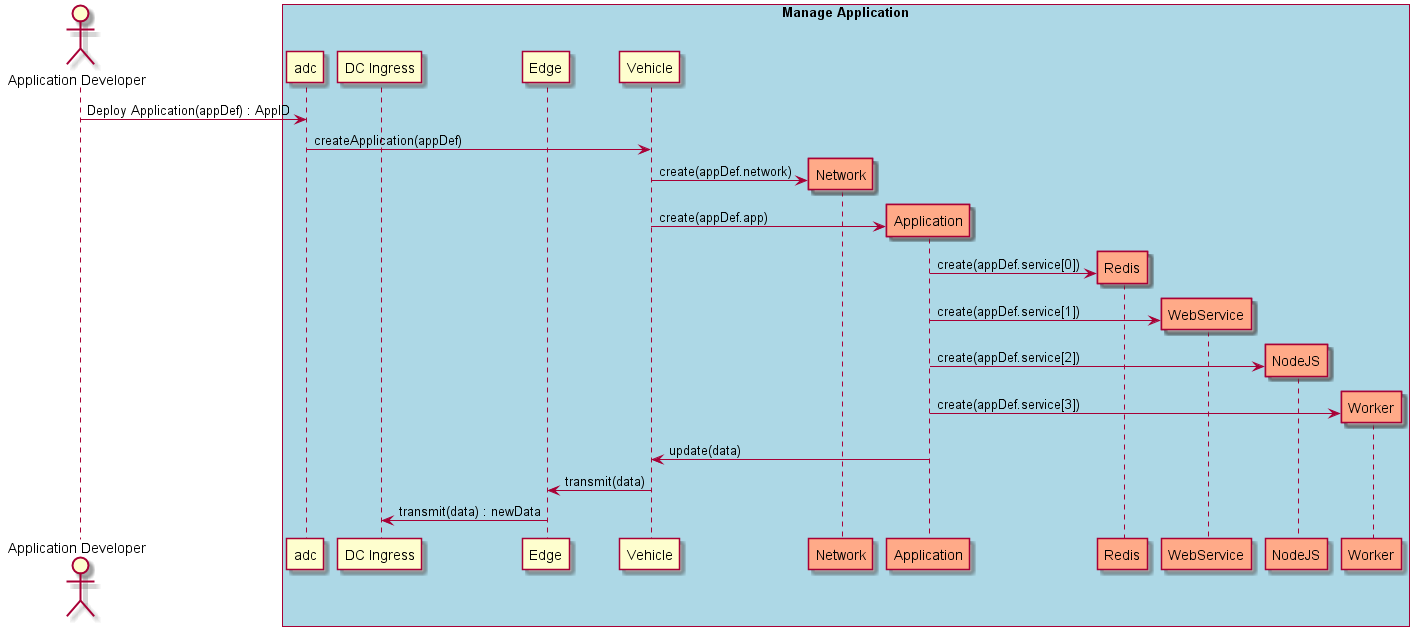

The diagram above was rendered by PlantUML. Its source (embedded in the PNG):
@startuml
Actor "Application Developer" as dev

box "Manage Application" #lightblue
participant "adc" as S
participant "DC Ingress" as Ingress
participant "Edge" as Edge
participant "Vehicle" as Car
dev -> S : Deploy Application(appDef) : AppID
S -> Car : createApplication(appDef)
create "Network" as net #ffaa88
Car -> net : create(appDef.network)
create "Application" as app #ffaa88
Car -> app : create(appDef.app)
create "Redis" as redis #ffaa88
app -> redis : create(appDef.service[0])
create "WebService" as web #ffaa88
app -> web: create(appDef.service[1])
create "NodeJS" as node #ffaa88
app -> node: create(appDef.service[2])
create "Worker" as worker #ffaa88
app -> worker: create(appDef.service[3])

app -> Car : update(data)
Car -> Edge : transmit(data)
Edge -> Ingress : transmit(data) : newData

end box

@enduml